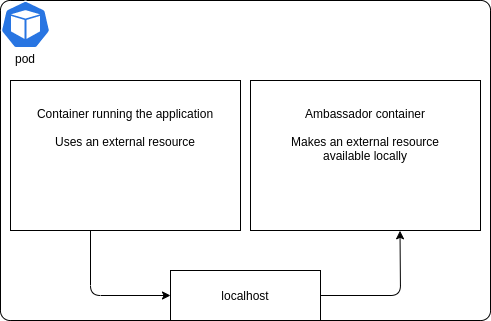

The diagram above was exported from draw.io. Its source (the exported page's mxGraphModel, read from the mxfile embedded in the PNG):
<mxGraphModel dx="868" dy="518" grid="1" gridSize="10" guides="1" tooltips="1" connect="1" arrows="1" fold="1" page="1" pageScale="1" pageWidth="1169" pageHeight="827" math="0" shadow="0">
  <root>
    <mxCell id="0" />
    <mxCell id="1" parent="0" />
    <mxCell id="peMXwz39QFDTcGRBVAPq-5" value="" style="rounded=1;whiteSpace=wrap;html=1;arcSize=3;" parent="1" vertex="1">
      <mxGeometry x="280" y="120" width="490" height="320" as="geometry" />
    </mxCell>
    <mxCell id="peMXwz39QFDTcGRBVAPq-1" value="" style="html=1;dashed=0;whitespace=wrap;fillColor=#2875E2;strokeColor=#ffffff;points=[[0.005,0.63,0],[0.1,0.2,0],[0.9,0.2,0],[0.5,0,0],[0.995,0.63,0],[0.72,0.99,0],[0.5,1,0],[0.28,0.99,0]];shape=mxgraph.kubernetes.icon;prIcon=pod" parent="1" vertex="1">
      <mxGeometry x="280" y="120" width="50" height="48" as="geometry" />
    </mxCell>
    <mxCell id="peMXwz39QFDTcGRBVAPq-6" value="pod" style="text;html=1;strokeColor=none;fillColor=none;align=center;verticalAlign=middle;whiteSpace=wrap;rounded=0;" parent="1" vertex="1">
      <mxGeometry x="285" y="168" width="40" height="20" as="geometry" />
    </mxCell>
    <mxCell id="peMXwz39QFDTcGRBVAPq-7" value="" style="rounded=0;whiteSpace=wrap;html=1;" parent="1" vertex="1">
      <mxGeometry x="290" y="200" width="230" height="150" as="geometry" />
    </mxCell>
    <mxCell id="peMXwz39QFDTcGRBVAPq-8" value="" style="rounded=0;whiteSpace=wrap;html=1;" parent="1" vertex="1">
      <mxGeometry x="530" y="200" width="230" height="150" as="geometry" />
    </mxCell>
    <mxCell id="peMXwz39QFDTcGRBVAPq-9" value="" style="rounded=0;whiteSpace=wrap;html=1;" parent="1" vertex="1">
      <mxGeometry x="450" y="390" width="150" height="50" as="geometry" />
    </mxCell>
    <mxCell id="peMXwz39QFDTcGRBVAPq-13" value="" style="endArrow=classic;html=1;entryX=0;entryY=0.5;entryDx=0;entryDy=0;" parent="1" target="peMXwz39QFDTcGRBVAPq-9" edge="1">
      <mxGeometry width="50" height="50" relative="1" as="geometry">
        <mxPoint x="370" y="350" as="sourcePoint" />
        <mxPoint x="420" y="300" as="targetPoint" />
        <Array as="points">
          <mxPoint x="370" y="415" />
        </Array>
      </mxGeometry>
    </mxCell>
    <mxCell id="peMXwz39QFDTcGRBVAPq-14" value="localhost" style="text;html=1;strokeColor=none;fillColor=none;align=center;verticalAlign=middle;whiteSpace=wrap;rounded=0;" parent="1" vertex="1">
      <mxGeometry x="470" y="405" width="110" height="20" as="geometry" />
    </mxCell>
    <mxCell id="peMXwz39QFDTcGRBVAPq-15" value="Container running the application&lt;br&gt;&lt;br&gt;Uses an external resource" style="text;html=1;strokeColor=none;fillColor=none;align=center;verticalAlign=top;whiteSpace=wrap;rounded=0;" parent="1" vertex="1">
      <mxGeometry x="305" y="220" width="200" height="20" as="geometry" />
    </mxCell>
    <mxCell id="peMXwz39QFDTcGRBVAPq-16" value="Ambassador container&lt;br&gt;&lt;br&gt;Makes an external resource available locally" style="text;html=1;strokeColor=none;fillColor=none;align=center;verticalAlign=top;whiteSpace=wrap;rounded=0;" parent="1" vertex="1">
      <mxGeometry x="545" y="220" width="200" height="20" as="geometry" />
    </mxCell>
    <mxCell id="peMXwz39QFDTcGRBVAPq-17" value="" style="endArrow=classic;html=1;entryX=0.65;entryY=1.002;entryDx=0;entryDy=0;exitX=1;exitY=0.5;exitDx=0;exitDy=0;entryPerimeter=0;" parent="1" source="peMXwz39QFDTcGRBVAPq-9" target="peMXwz39QFDTcGRBVAPq-8" edge="1">
      <mxGeometry width="50" height="50" relative="1" as="geometry">
        <mxPoint x="660" y="350" as="sourcePoint" />
        <mxPoint x="740" y="405" as="targetPoint" />
        <Array as="points">
          <mxPoint x="680" y="415" />
        </Array>
      </mxGeometry>
    </mxCell>
  </root>
</mxGraphModel>